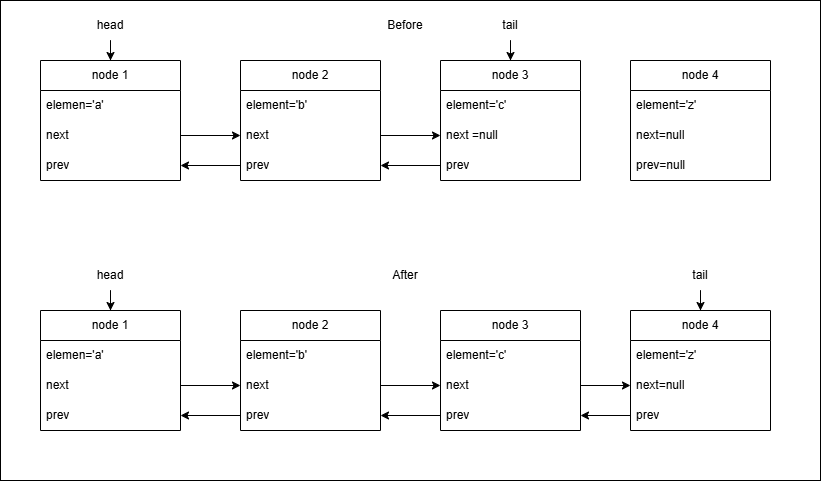

The diagram above was exported from draw.io. Its source (the exported page's mxGraphModel, read from the mxfile embedded in the PNG):
<mxGraphModel dx="1066" dy="523" grid="1" gridSize="10" guides="1" tooltips="1" connect="1" arrows="1" fold="1" page="1" pageScale="1" pageWidth="850" pageHeight="1100" math="0" shadow="0">
  <root>
    <mxCell id="0Oax6G5LL4IWC7RhsF69-0" />
    <mxCell id="0Oax6G5LL4IWC7RhsF69-1" parent="0Oax6G5LL4IWC7RhsF69-0" />
    <mxCell id="0Oax6G5LL4IWC7RhsF69-2" parent="0Oax6G5LL4IWC7RhsF69-1" style="rounded=0;whiteSpace=wrap;html=1;movable=1;resizable=1;rotatable=1;deletable=1;editable=1;locked=0;connectable=1;" value="" vertex="1">
      <mxGeometry height="480" width="820" x="40" y="100" as="geometry" />
    </mxCell>
    <mxCell id="0Oax6G5LL4IWC7RhsF69-3" parent="0Oax6G5LL4IWC7RhsF69-1" style="swimlane;fontStyle=0;childLayout=stackLayout;horizontal=1;startSize=30;horizontalStack=0;resizeParent=1;resizeParentMax=0;resizeLast=0;collapsible=1;marginBottom=0;whiteSpace=wrap;html=1;" value="node 1" vertex="1">
      <mxGeometry height="120" width="140" x="80" y="160" as="geometry" />
    </mxCell>
    <mxCell id="0Oax6G5LL4IWC7RhsF69-4" parent="0Oax6G5LL4IWC7RhsF69-3" style="text;strokeColor=none;fillColor=none;align=left;verticalAlign=middle;spacingLeft=4;spacingRight=4;overflow=hidden;points=[[0,0.5],[1,0.5]];portConstraint=eastwest;rotatable=0;whiteSpace=wrap;html=1;" value="elemen='a'" vertex="1">
      <mxGeometry height="30" width="140" y="30" as="geometry" />
    </mxCell>
    <mxCell id="0Oax6G5LL4IWC7RhsF69-5" parent="0Oax6G5LL4IWC7RhsF69-3" style="text;strokeColor=none;fillColor=none;align=left;verticalAlign=middle;spacingLeft=4;spacingRight=4;overflow=hidden;points=[[0,0.5],[1,0.5]];portConstraint=eastwest;rotatable=0;whiteSpace=wrap;html=1;" value="next" vertex="1">
      <mxGeometry height="30" width="140" y="60" as="geometry" />
    </mxCell>
    <mxCell id="0Oax6G5LL4IWC7RhsF69-6" parent="0Oax6G5LL4IWC7RhsF69-3" style="text;strokeColor=none;fillColor=none;align=left;verticalAlign=middle;spacingLeft=4;spacingRight=4;overflow=hidden;points=[[0,0.5],[1,0.5]];portConstraint=eastwest;rotatable=0;whiteSpace=wrap;html=1;" value="prev" vertex="1">
      <mxGeometry height="30" width="140" y="90" as="geometry" />
    </mxCell>
    <mxCell id="0Oax6G5LL4IWC7RhsF69-7" parent="0Oax6G5LL4IWC7RhsF69-1" style="swimlane;fontStyle=0;childLayout=stackLayout;horizontal=1;startSize=30;horizontalStack=0;resizeParent=1;resizeParentMax=0;resizeLast=0;collapsible=1;marginBottom=0;whiteSpace=wrap;html=1;" value="node 2" vertex="1">
      <mxGeometry height="120" width="140" x="280" y="160" as="geometry" />
    </mxCell>
    <mxCell id="0Oax6G5LL4IWC7RhsF69-8" parent="0Oax6G5LL4IWC7RhsF69-7" style="text;strokeColor=none;fillColor=none;align=left;verticalAlign=middle;spacingLeft=4;spacingRight=4;overflow=hidden;points=[[0,0.5],[1,0.5]];portConstraint=eastwest;rotatable=0;whiteSpace=wrap;html=1;" value="element='b'" vertex="1">
      <mxGeometry height="30" width="140" y="30" as="geometry" />
    </mxCell>
    <mxCell id="0Oax6G5LL4IWC7RhsF69-9" parent="0Oax6G5LL4IWC7RhsF69-7" style="text;strokeColor=none;fillColor=none;align=left;verticalAlign=middle;spacingLeft=4;spacingRight=4;overflow=hidden;points=[[0,0.5],[1,0.5]];portConstraint=eastwest;rotatable=0;whiteSpace=wrap;html=1;" value="next" vertex="1">
      <mxGeometry height="30" width="140" y="60" as="geometry" />
    </mxCell>
    <mxCell id="0Oax6G5LL4IWC7RhsF69-10" parent="0Oax6G5LL4IWC7RhsF69-7" style="text;strokeColor=none;fillColor=none;align=left;verticalAlign=middle;spacingLeft=4;spacingRight=4;overflow=hidden;points=[[0,0.5],[1,0.5]];portConstraint=eastwest;rotatable=0;whiteSpace=wrap;html=1;" value="prev" vertex="1">
      <mxGeometry height="30" width="140" y="90" as="geometry" />
    </mxCell>
    <mxCell id="0Oax6G5LL4IWC7RhsF69-11" parent="0Oax6G5LL4IWC7RhsF69-1" style="swimlane;fontStyle=0;childLayout=stackLayout;horizontal=1;startSize=30;horizontalStack=0;resizeParent=1;resizeParentMax=0;resizeLast=0;collapsible=1;marginBottom=0;whiteSpace=wrap;html=1;" value="node 3" vertex="1">
      <mxGeometry height="120" width="140" x="480" y="160" as="geometry" />
    </mxCell>
    <mxCell id="0Oax6G5LL4IWC7RhsF69-12" parent="0Oax6G5LL4IWC7RhsF69-11" style="text;strokeColor=none;fillColor=none;align=left;verticalAlign=middle;spacingLeft=4;spacingRight=4;overflow=hidden;points=[[0,0.5],[1,0.5]];portConstraint=eastwest;rotatable=0;whiteSpace=wrap;html=1;" value="element='c'" vertex="1">
      <mxGeometry height="30" width="140" y="30" as="geometry" />
    </mxCell>
    <mxCell id="0Oax6G5LL4IWC7RhsF69-13" parent="0Oax6G5LL4IWC7RhsF69-11" style="text;strokeColor=none;fillColor=none;align=left;verticalAlign=middle;spacingLeft=4;spacingRight=4;overflow=hidden;points=[[0,0.5],[1,0.5]];portConstraint=eastwest;rotatable=0;whiteSpace=wrap;html=1;" value="next =null" vertex="1">
      <mxGeometry height="30" width="140" y="60" as="geometry" />
    </mxCell>
    <mxCell id="0Oax6G5LL4IWC7RhsF69-14" parent="0Oax6G5LL4IWC7RhsF69-11" style="text;strokeColor=none;fillColor=none;align=left;verticalAlign=middle;spacingLeft=4;spacingRight=4;overflow=hidden;points=[[0,0.5],[1,0.5]];portConstraint=eastwest;rotatable=0;whiteSpace=wrap;html=1;" value="prev" vertex="1">
      <mxGeometry height="30" width="140" y="90" as="geometry" />
    </mxCell>
    <mxCell id="0Oax6G5LL4IWC7RhsF69-15" parent="0Oax6G5LL4IWC7RhsF69-1" style="swimlane;fontStyle=0;childLayout=stackLayout;horizontal=1;startSize=30;horizontalStack=0;resizeParent=1;resizeParentMax=0;resizeLast=0;collapsible=1;marginBottom=0;whiteSpace=wrap;html=1;" value="node 4" vertex="1">
      <mxGeometry height="120" width="140" x="670" y="160" as="geometry" />
    </mxCell>
    <mxCell id="0Oax6G5LL4IWC7RhsF69-16" parent="0Oax6G5LL4IWC7RhsF69-15" style="text;strokeColor=none;fillColor=none;align=left;verticalAlign=middle;spacingLeft=4;spacingRight=4;overflow=hidden;points=[[0,0.5],[1,0.5]];portConstraint=eastwest;rotatable=0;whiteSpace=wrap;html=1;" value="element='z'" vertex="1">
      <mxGeometry height="30" width="140" y="30" as="geometry" />
    </mxCell>
    <mxCell id="0Oax6G5LL4IWC7RhsF69-17" parent="0Oax6G5LL4IWC7RhsF69-15" style="text;strokeColor=none;fillColor=none;align=left;verticalAlign=middle;spacingLeft=4;spacingRight=4;overflow=hidden;points=[[0,0.5],[1,0.5]];portConstraint=eastwest;rotatable=0;whiteSpace=wrap;html=1;" value="next=null" vertex="1">
      <mxGeometry height="30" width="140" y="60" as="geometry" />
    </mxCell>
    <mxCell id="0Oax6G5LL4IWC7RhsF69-18" parent="0Oax6G5LL4IWC7RhsF69-15" style="text;strokeColor=none;fillColor=none;align=left;verticalAlign=middle;spacingLeft=4;spacingRight=4;overflow=hidden;points=[[0,0.5],[1,0.5]];portConstraint=eastwest;rotatable=0;whiteSpace=wrap;html=1;" value="prev=null" vertex="1">
      <mxGeometry height="30" width="140" y="90" as="geometry" />
    </mxCell>
    <mxCell id="0Oax6G5LL4IWC7RhsF69-19" edge="1" parent="0Oax6G5LL4IWC7RhsF69-1" source="0Oax6G5LL4IWC7RhsF69-5" style="edgeStyle=orthogonalEdgeStyle;rounded=0;orthogonalLoop=1;jettySize=auto;html=1;entryX=0;entryY=0.5;entryDx=0;entryDy=0;" target="0Oax6G5LL4IWC7RhsF69-9" value="">
      <mxGeometry relative="1" as="geometry" />
    </mxCell>
    <mxCell id="0Oax6G5LL4IWC7RhsF69-20" edge="1" parent="0Oax6G5LL4IWC7RhsF69-1" source="0Oax6G5LL4IWC7RhsF69-9" style="edgeStyle=orthogonalEdgeStyle;rounded=0;orthogonalLoop=1;jettySize=auto;html=1;" target="0Oax6G5LL4IWC7RhsF69-13">
      <mxGeometry relative="1" as="geometry" />
    </mxCell>
    <mxCell id="0Oax6G5LL4IWC7RhsF69-23" edge="1" parent="0Oax6G5LL4IWC7RhsF69-1" source="0Oax6G5LL4IWC7RhsF69-14" style="edgeStyle=orthogonalEdgeStyle;rounded=0;orthogonalLoop=1;jettySize=auto;html=1;entryX=1;entryY=0.5;entryDx=0;entryDy=0;" target="0Oax6G5LL4IWC7RhsF69-10">
      <mxGeometry relative="1" as="geometry" />
    </mxCell>
    <mxCell id="0Oax6G5LL4IWC7RhsF69-24" edge="1" parent="0Oax6G5LL4IWC7RhsF69-1" source="0Oax6G5LL4IWC7RhsF69-10" style="edgeStyle=orthogonalEdgeStyle;rounded=0;orthogonalLoop=1;jettySize=auto;html=1;" target="0Oax6G5LL4IWC7RhsF69-6">
      <mxGeometry relative="1" as="geometry" />
    </mxCell>
    <mxCell id="0Oax6G5LL4IWC7RhsF69-25" parent="0Oax6G5LL4IWC7RhsF69-1" style="text;html=1;whiteSpace=wrap;strokeColor=none;fillColor=none;align=center;verticalAlign=middle;rounded=0;" value="Before" vertex="1">
      <mxGeometry height="30" width="60" x="415" y="110" as="geometry" />
    </mxCell>
    <mxCell id="01uWdtvONFSmYkvsmZ1P-1" edge="1" parent="0Oax6G5LL4IWC7RhsF69-1" source="01uWdtvONFSmYkvsmZ1P-0" style="edgeStyle=orthogonalEdgeStyle;rounded=0;orthogonalLoop=1;jettySize=auto;html=1;entryX=0.5;entryY=0;entryDx=0;entryDy=0;" target="0Oax6G5LL4IWC7RhsF69-3">
      <mxGeometry relative="1" as="geometry" />
    </mxCell>
    <mxCell id="01uWdtvONFSmYkvsmZ1P-0" parent="0Oax6G5LL4IWC7RhsF69-1" style="text;html=1;whiteSpace=wrap;strokeColor=none;fillColor=none;align=center;verticalAlign=middle;rounded=0;" value="head" vertex="1">
      <mxGeometry height="30" width="60" x="120" y="110" as="geometry" />
    </mxCell>
    <mxCell id="01uWdtvONFSmYkvsmZ1P-3" edge="1" parent="0Oax6G5LL4IWC7RhsF69-1" source="01uWdtvONFSmYkvsmZ1P-2" style="edgeStyle=orthogonalEdgeStyle;rounded=0;orthogonalLoop=1;jettySize=auto;html=1;entryX=0.5;entryY=0;entryDx=0;entryDy=0;" target="0Oax6G5LL4IWC7RhsF69-11">
      <mxGeometry relative="1" as="geometry" />
    </mxCell>
    <mxCell id="01uWdtvONFSmYkvsmZ1P-2" parent="0Oax6G5LL4IWC7RhsF69-1" style="text;html=1;whiteSpace=wrap;strokeColor=none;fillColor=none;align=center;verticalAlign=middle;rounded=0;" value="tail" vertex="1">
      <mxGeometry height="30" width="60" x="520" y="110" as="geometry" />
    </mxCell>
    <mxCell id="01uWdtvONFSmYkvsmZ1P-4" parent="0Oax6G5LL4IWC7RhsF69-1" style="swimlane;fontStyle=0;childLayout=stackLayout;horizontal=1;startSize=30;horizontalStack=0;resizeParent=1;resizeParentMax=0;resizeLast=0;collapsible=1;marginBottom=0;whiteSpace=wrap;html=1;" value="node 1" vertex="1">
      <mxGeometry height="120" width="140" x="80" y="410" as="geometry" />
    </mxCell>
    <mxCell id="01uWdtvONFSmYkvsmZ1P-5" parent="01uWdtvONFSmYkvsmZ1P-4" style="text;strokeColor=none;fillColor=none;align=left;verticalAlign=middle;spacingLeft=4;spacingRight=4;overflow=hidden;points=[[0,0.5],[1,0.5]];portConstraint=eastwest;rotatable=0;whiteSpace=wrap;html=1;" value="elemen='a'" vertex="1">
      <mxGeometry height="30" width="140" y="30" as="geometry" />
    </mxCell>
    <mxCell id="01uWdtvONFSmYkvsmZ1P-6" parent="01uWdtvONFSmYkvsmZ1P-4" style="text;strokeColor=none;fillColor=none;align=left;verticalAlign=middle;spacingLeft=4;spacingRight=4;overflow=hidden;points=[[0,0.5],[1,0.5]];portConstraint=eastwest;rotatable=0;whiteSpace=wrap;html=1;" value="next" vertex="1">
      <mxGeometry height="30" width="140" y="60" as="geometry" />
    </mxCell>
    <mxCell id="01uWdtvONFSmYkvsmZ1P-7" parent="01uWdtvONFSmYkvsmZ1P-4" style="text;strokeColor=none;fillColor=none;align=left;verticalAlign=middle;spacingLeft=4;spacingRight=4;overflow=hidden;points=[[0,0.5],[1,0.5]];portConstraint=eastwest;rotatable=0;whiteSpace=wrap;html=1;" value="prev" vertex="1">
      <mxGeometry height="30" width="140" y="90" as="geometry" />
    </mxCell>
    <mxCell id="01uWdtvONFSmYkvsmZ1P-8" parent="0Oax6G5LL4IWC7RhsF69-1" style="swimlane;fontStyle=0;childLayout=stackLayout;horizontal=1;startSize=30;horizontalStack=0;resizeParent=1;resizeParentMax=0;resizeLast=0;collapsible=1;marginBottom=0;whiteSpace=wrap;html=1;" value="node 2" vertex="1">
      <mxGeometry height="120" width="140" x="280" y="410" as="geometry" />
    </mxCell>
    <mxCell id="01uWdtvONFSmYkvsmZ1P-9" parent="01uWdtvONFSmYkvsmZ1P-8" style="text;strokeColor=none;fillColor=none;align=left;verticalAlign=middle;spacingLeft=4;spacingRight=4;overflow=hidden;points=[[0,0.5],[1,0.5]];portConstraint=eastwest;rotatable=0;whiteSpace=wrap;html=1;" value="element='b'" vertex="1">
      <mxGeometry height="30" width="140" y="30" as="geometry" />
    </mxCell>
    <mxCell id="01uWdtvONFSmYkvsmZ1P-10" parent="01uWdtvONFSmYkvsmZ1P-8" style="text;strokeColor=none;fillColor=none;align=left;verticalAlign=middle;spacingLeft=4;spacingRight=4;overflow=hidden;points=[[0,0.5],[1,0.5]];portConstraint=eastwest;rotatable=0;whiteSpace=wrap;html=1;" value="next" vertex="1">
      <mxGeometry height="30" width="140" y="60" as="geometry" />
    </mxCell>
    <mxCell id="01uWdtvONFSmYkvsmZ1P-11" parent="01uWdtvONFSmYkvsmZ1P-8" style="text;strokeColor=none;fillColor=none;align=left;verticalAlign=middle;spacingLeft=4;spacingRight=4;overflow=hidden;points=[[0,0.5],[1,0.5]];portConstraint=eastwest;rotatable=0;whiteSpace=wrap;html=1;" value="prev" vertex="1">
      <mxGeometry height="30" width="140" y="90" as="geometry" />
    </mxCell>
    <mxCell id="01uWdtvONFSmYkvsmZ1P-12" parent="0Oax6G5LL4IWC7RhsF69-1" style="swimlane;fontStyle=0;childLayout=stackLayout;horizontal=1;startSize=30;horizontalStack=0;resizeParent=1;resizeParentMax=0;resizeLast=0;collapsible=1;marginBottom=0;whiteSpace=wrap;html=1;" value="node 3" vertex="1">
      <mxGeometry height="120" width="140" x="480" y="410" as="geometry" />
    </mxCell>
    <mxCell id="01uWdtvONFSmYkvsmZ1P-13" parent="01uWdtvONFSmYkvsmZ1P-12" style="text;strokeColor=none;fillColor=none;align=left;verticalAlign=middle;spacingLeft=4;spacingRight=4;overflow=hidden;points=[[0,0.5],[1,0.5]];portConstraint=eastwest;rotatable=0;whiteSpace=wrap;html=1;" value="element='c'" vertex="1">
      <mxGeometry height="30" width="140" y="30" as="geometry" />
    </mxCell>
    <mxCell id="01uWdtvONFSmYkvsmZ1P-14" parent="01uWdtvONFSmYkvsmZ1P-12" style="text;strokeColor=none;fillColor=none;align=left;verticalAlign=middle;spacingLeft=4;spacingRight=4;overflow=hidden;points=[[0,0.5],[1,0.5]];portConstraint=eastwest;rotatable=0;whiteSpace=wrap;html=1;" value="next" vertex="1">
      <mxGeometry height="30" width="140" y="60" as="geometry" />
    </mxCell>
    <mxCell id="01uWdtvONFSmYkvsmZ1P-15" parent="01uWdtvONFSmYkvsmZ1P-12" style="text;strokeColor=none;fillColor=none;align=left;verticalAlign=middle;spacingLeft=4;spacingRight=4;overflow=hidden;points=[[0,0.5],[1,0.5]];portConstraint=eastwest;rotatable=0;whiteSpace=wrap;html=1;" value="prev" vertex="1">
      <mxGeometry height="30" width="140" y="90" as="geometry" />
    </mxCell>
    <mxCell id="01uWdtvONFSmYkvsmZ1P-16" parent="0Oax6G5LL4IWC7RhsF69-1" style="swimlane;fontStyle=0;childLayout=stackLayout;horizontal=1;startSize=30;horizontalStack=0;resizeParent=1;resizeParentMax=0;resizeLast=0;collapsible=1;marginBottom=0;whiteSpace=wrap;html=1;" value="node 4" vertex="1">
      <mxGeometry height="120" width="140" x="670" y="410" as="geometry" />
    </mxCell>
    <mxCell id="01uWdtvONFSmYkvsmZ1P-17" parent="01uWdtvONFSmYkvsmZ1P-16" style="text;strokeColor=none;fillColor=none;align=left;verticalAlign=middle;spacingLeft=4;spacingRight=4;overflow=hidden;points=[[0,0.5],[1,0.5]];portConstraint=eastwest;rotatable=0;whiteSpace=wrap;html=1;" value="element='z'" vertex="1">
      <mxGeometry height="30" width="140" y="30" as="geometry" />
    </mxCell>
    <mxCell id="01uWdtvONFSmYkvsmZ1P-18" parent="01uWdtvONFSmYkvsmZ1P-16" style="text;strokeColor=none;fillColor=none;align=left;verticalAlign=middle;spacingLeft=4;spacingRight=4;overflow=hidden;points=[[0,0.5],[1,0.5]];portConstraint=eastwest;rotatable=0;whiteSpace=wrap;html=1;" value="next=null" vertex="1">
      <mxGeometry height="30" width="140" y="60" as="geometry" />
    </mxCell>
    <mxCell id="01uWdtvONFSmYkvsmZ1P-19" parent="01uWdtvONFSmYkvsmZ1P-16" style="text;strokeColor=none;fillColor=none;align=left;verticalAlign=middle;spacingLeft=4;spacingRight=4;overflow=hidden;points=[[0,0.5],[1,0.5]];portConstraint=eastwest;rotatable=0;whiteSpace=wrap;html=1;" value="prev" vertex="1">
      <mxGeometry height="30" width="140" y="90" as="geometry" />
    </mxCell>
    <mxCell id="01uWdtvONFSmYkvsmZ1P-20" edge="1" parent="0Oax6G5LL4IWC7RhsF69-1" source="01uWdtvONFSmYkvsmZ1P-6" style="edgeStyle=orthogonalEdgeStyle;rounded=0;orthogonalLoop=1;jettySize=auto;html=1;entryX=0;entryY=0.5;entryDx=0;entryDy=0;" target="01uWdtvONFSmYkvsmZ1P-10" value="">
      <mxGeometry relative="1" as="geometry" />
    </mxCell>
    <mxCell id="01uWdtvONFSmYkvsmZ1P-21" edge="1" parent="0Oax6G5LL4IWC7RhsF69-1" source="01uWdtvONFSmYkvsmZ1P-10" style="edgeStyle=orthogonalEdgeStyle;rounded=0;orthogonalLoop=1;jettySize=auto;html=1;" target="01uWdtvONFSmYkvsmZ1P-14">
      <mxGeometry relative="1" as="geometry" />
    </mxCell>
    <mxCell id="01uWdtvONFSmYkvsmZ1P-22" edge="1" parent="0Oax6G5LL4IWC7RhsF69-1" source="01uWdtvONFSmYkvsmZ1P-15" style="edgeStyle=orthogonalEdgeStyle;rounded=0;orthogonalLoop=1;jettySize=auto;html=1;entryX=1;entryY=0.5;entryDx=0;entryDy=0;" target="01uWdtvONFSmYkvsmZ1P-11">
      <mxGeometry relative="1" as="geometry" />
    </mxCell>
    <mxCell id="01uWdtvONFSmYkvsmZ1P-23" edge="1" parent="0Oax6G5LL4IWC7RhsF69-1" source="01uWdtvONFSmYkvsmZ1P-11" style="edgeStyle=orthogonalEdgeStyle;rounded=0;orthogonalLoop=1;jettySize=auto;html=1;" target="01uWdtvONFSmYkvsmZ1P-7">
      <mxGeometry relative="1" as="geometry" />
    </mxCell>
    <mxCell id="01uWdtvONFSmYkvsmZ1P-24" parent="0Oax6G5LL4IWC7RhsF69-1" style="text;html=1;whiteSpace=wrap;strokeColor=none;fillColor=none;align=center;verticalAlign=middle;rounded=0;" value="After" vertex="1">
      <mxGeometry height="30" width="60" x="415" y="360" as="geometry" />
    </mxCell>
    <mxCell id="01uWdtvONFSmYkvsmZ1P-25" edge="1" parent="0Oax6G5LL4IWC7RhsF69-1" source="01uWdtvONFSmYkvsmZ1P-26" style="edgeStyle=orthogonalEdgeStyle;rounded=0;orthogonalLoop=1;jettySize=auto;html=1;entryX=0.5;entryY=0;entryDx=0;entryDy=0;" target="01uWdtvONFSmYkvsmZ1P-4">
      <mxGeometry relative="1" as="geometry" />
    </mxCell>
    <mxCell id="01uWdtvONFSmYkvsmZ1P-26" parent="0Oax6G5LL4IWC7RhsF69-1" style="text;html=1;whiteSpace=wrap;strokeColor=none;fillColor=none;align=center;verticalAlign=middle;rounded=0;" value="head" vertex="1">
      <mxGeometry height="30" width="60" x="120" y="360" as="geometry" />
    </mxCell>
    <mxCell id="01uWdtvONFSmYkvsmZ1P-29" edge="1" parent="0Oax6G5LL4IWC7RhsF69-1" source="01uWdtvONFSmYkvsmZ1P-28" style="edgeStyle=orthogonalEdgeStyle;rounded=0;orthogonalLoop=1;jettySize=auto;html=1;entryX=0.5;entryY=0;entryDx=0;entryDy=0;" target="01uWdtvONFSmYkvsmZ1P-16">
      <mxGeometry relative="1" as="geometry" />
    </mxCell>
    <mxCell id="01uWdtvONFSmYkvsmZ1P-28" parent="0Oax6G5LL4IWC7RhsF69-1" style="text;html=1;whiteSpace=wrap;strokeColor=none;fillColor=none;align=center;verticalAlign=middle;rounded=0;" value="tail" vertex="1">
      <mxGeometry height="30" width="60" x="710" y="360" as="geometry" />
    </mxCell>
    <mxCell id="01uWdtvONFSmYkvsmZ1P-31" edge="1" parent="0Oax6G5LL4IWC7RhsF69-1" source="01uWdtvONFSmYkvsmZ1P-14" style="edgeStyle=orthogonalEdgeStyle;rounded=0;orthogonalLoop=1;jettySize=auto;html=1;entryX=0;entryY=0.5;entryDx=0;entryDy=0;" target="01uWdtvONFSmYkvsmZ1P-18">
      <mxGeometry relative="1" as="geometry" />
    </mxCell>
    <mxCell id="01uWdtvONFSmYkvsmZ1P-32" edge="1" parent="0Oax6G5LL4IWC7RhsF69-1" source="01uWdtvONFSmYkvsmZ1P-19" style="edgeStyle=orthogonalEdgeStyle;rounded=0;orthogonalLoop=1;jettySize=auto;html=1;entryX=1;entryY=0.5;entryDx=0;entryDy=0;" target="01uWdtvONFSmYkvsmZ1P-15">
      <mxGeometry relative="1" as="geometry" />
    </mxCell>
  </root>
</mxGraphModel>